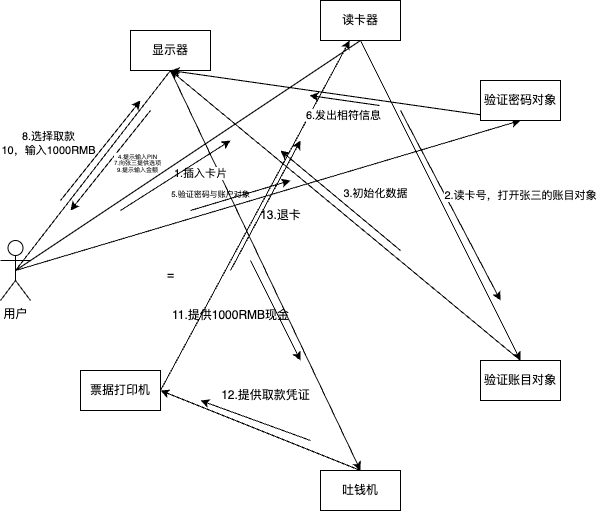

The diagram above was exported from draw.io. Its source (the exported page's mxGraphModel, read from the mxfile embedded in the PNG):
<mxGraphModel dx="1072" dy="727" grid="1" gridSize="10" guides="1" tooltips="1" connect="1" arrows="1" fold="1" page="1" pageScale="1" pageWidth="827" pageHeight="1169" math="0" shadow="0">
  <root>
    <mxCell id="0" />
    <mxCell id="1" parent="0" />
    <mxCell id="REk6QtHarjfcYSDSCine-12" style="rounded=0;orthogonalLoop=1;jettySize=auto;html=1;exitX=0.5;exitY=0.5;exitDx=0;exitDy=0;exitPerimeter=0;entryX=0.5;entryY=1;entryDx=0;entryDy=0;endArrow=none;startFill=0;" edge="1" parent="1" source="REk6QtHarjfcYSDSCine-1" target="REk6QtHarjfcYSDSCine-4">
      <mxGeometry relative="1" as="geometry" />
    </mxCell>
    <mxCell id="REk6QtHarjfcYSDSCine-13" value="&lt;div&gt;8.选择取款&lt;/div&gt;&lt;div&gt;10，输入1000RMB&lt;/div&gt;" style="edgeLabel;html=1;align=center;verticalAlign=middle;resizable=0;points=[];" vertex="1" connectable="0" parent="REk6QtHarjfcYSDSCine-12">
      <mxGeometry x="-0.1214" y="-1" relative="1" as="geometry">
        <mxPoint x="-37" y="-40" as="offset" />
      </mxGeometry>
    </mxCell>
    <mxCell id="REk6QtHarjfcYSDSCine-19" style="rounded=0;orthogonalLoop=1;jettySize=auto;html=1;exitX=0.5;exitY=0.5;exitDx=0;exitDy=0;exitPerimeter=0;entryX=0.5;entryY=1;entryDx=0;entryDy=0;endArrow=none;startFill=0;" edge="1" parent="1" source="REk6QtHarjfcYSDSCine-1" target="REk6QtHarjfcYSDSCine-5">
      <mxGeometry relative="1" as="geometry" />
    </mxCell>
    <mxCell id="REk6QtHarjfcYSDSCine-28" style="rounded=0;orthogonalLoop=1;jettySize=auto;html=1;exitX=0.5;exitY=0.5;exitDx=0;exitDy=0;exitPerimeter=0;entryX=0.5;entryY=1;entryDx=0;entryDy=0;" edge="1" parent="1" source="REk6QtHarjfcYSDSCine-1" target="REk6QtHarjfcYSDSCine-6">
      <mxGeometry relative="1" as="geometry" />
    </mxCell>
    <mxCell id="REk6QtHarjfcYSDSCine-1" value="用户" style="shape=umlActor;verticalLabelPosition=bottom;verticalAlign=top;html=1;" vertex="1" parent="1">
      <mxGeometry x="70" y="330" width="30" height="60" as="geometry" />
    </mxCell>
    <mxCell id="REk6QtHarjfcYSDSCine-35" style="rounded=0;orthogonalLoop=1;jettySize=auto;html=1;exitX=0.5;exitY=1;exitDx=0;exitDy=0;entryX=0.5;entryY=0;entryDx=0;entryDy=0;" edge="1" parent="1" source="REk6QtHarjfcYSDSCine-4" target="REk6QtHarjfcYSDSCine-7">
      <mxGeometry relative="1" as="geometry">
        <mxPoint x="410" y="470" as="targetPoint" />
      </mxGeometry>
    </mxCell>
    <mxCell id="REk6QtHarjfcYSDSCine-4" value="显示器" style="rounded=0;whiteSpace=wrap;html=1;" vertex="1" parent="1">
      <mxGeometry x="200" y="120" width="80" height="40" as="geometry" />
    </mxCell>
    <mxCell id="REk6QtHarjfcYSDSCine-22" style="rounded=0;orthogonalLoop=1;jettySize=auto;html=1;exitX=0.5;exitY=1;exitDx=0;exitDy=0;entryX=0.5;entryY=0;entryDx=0;entryDy=0;" edge="1" parent="1" source="REk6QtHarjfcYSDSCine-5" target="REk6QtHarjfcYSDSCine-10">
      <mxGeometry relative="1" as="geometry" />
    </mxCell>
    <mxCell id="REk6QtHarjfcYSDSCine-5" value="读卡器" style="rounded=0;whiteSpace=wrap;html=1;" vertex="1" parent="1">
      <mxGeometry x="390" y="90" width="80" height="40" as="geometry" />
    </mxCell>
    <mxCell id="REk6QtHarjfcYSDSCine-31" style="rounded=0;orthogonalLoop=1;jettySize=auto;html=1;exitX=0.5;exitY=1;exitDx=0;exitDy=0;entryX=0.5;entryY=1;entryDx=0;entryDy=0;" edge="1" parent="1" source="REk6QtHarjfcYSDSCine-6" target="REk6QtHarjfcYSDSCine-4">
      <mxGeometry relative="1" as="geometry" />
    </mxCell>
    <mxCell id="REk6QtHarjfcYSDSCine-6" value="验证密码对象" style="rounded=0;whiteSpace=wrap;html=1;" vertex="1" parent="1">
      <mxGeometry x="550" y="170" width="80" height="40" as="geometry" />
    </mxCell>
    <mxCell id="REk6QtHarjfcYSDSCine-38" style="rounded=0;orthogonalLoop=1;jettySize=auto;html=1;exitX=0.5;exitY=0;exitDx=0;exitDy=0;entryX=1;entryY=0.5;entryDx=0;entryDy=0;" edge="1" parent="1" source="REk6QtHarjfcYSDSCine-7" target="REk6QtHarjfcYSDSCine-8">
      <mxGeometry relative="1" as="geometry" />
    </mxCell>
    <mxCell id="REk6QtHarjfcYSDSCine-7" value="吐钱机" style="rounded=0;whiteSpace=wrap;html=1;" vertex="1" parent="1">
      <mxGeometry x="390" y="560" width="80" height="40" as="geometry" />
    </mxCell>
    <mxCell id="REk6QtHarjfcYSDSCine-42" style="rounded=0;orthogonalLoop=1;jettySize=auto;html=1;exitX=1;exitY=0.5;exitDx=0;exitDy=0;" edge="1" parent="1" source="REk6QtHarjfcYSDSCine-8" target="REk6QtHarjfcYSDSCine-5">
      <mxGeometry relative="1" as="geometry" />
    </mxCell>
    <mxCell id="REk6QtHarjfcYSDSCine-8" value="票据打印机" style="rounded=0;whiteSpace=wrap;html=1;" vertex="1" parent="1">
      <mxGeometry x="150" y="460" width="80" height="40" as="geometry" />
    </mxCell>
    <mxCell id="REk6QtHarjfcYSDSCine-25" style="rounded=0;orthogonalLoop=1;jettySize=auto;html=1;exitX=0.5;exitY=0;exitDx=0;exitDy=0;entryX=0.5;entryY=1;entryDx=0;entryDy=0;" edge="1" parent="1" source="REk6QtHarjfcYSDSCine-10" target="REk6QtHarjfcYSDSCine-4">
      <mxGeometry relative="1" as="geometry" />
    </mxCell>
    <mxCell id="REk6QtHarjfcYSDSCine-10" value="验证账目对象" style="rounded=0;whiteSpace=wrap;html=1;" vertex="1" parent="1">
      <mxGeometry x="550" y="450" width="80" height="40" as="geometry" />
    </mxCell>
    <mxCell id="REk6QtHarjfcYSDSCine-16" value="" style="endArrow=classic;html=1;rounded=0;" edge="1" parent="1">
      <mxGeometry width="50" height="50" relative="1" as="geometry">
        <mxPoint x="130" y="290" as="sourcePoint" />
        <mxPoint x="210" y="190" as="targetPoint" />
      </mxGeometry>
    </mxCell>
    <mxCell id="REk6QtHarjfcYSDSCine-17" value="" style="endArrow=classic;html=1;rounded=0;" edge="1" parent="1">
      <mxGeometry width="50" height="50" relative="1" as="geometry">
        <mxPoint x="220" y="200" as="sourcePoint" />
        <mxPoint x="140" y="300" as="targetPoint" />
      </mxGeometry>
    </mxCell>
    <mxCell id="REk6QtHarjfcYSDSCine-18" value="&lt;div style=&quot;line-height: 60%;&quot;&gt;&lt;font style=&quot;font-size: 6px; line-height: 60%;&quot;&gt;4.提示输入PIN&lt;/font&gt;&lt;div&gt;&lt;font style=&quot;font-size: 6px; line-height: 60%;&quot;&gt;7.向张三提供选项&lt;/font&gt;&lt;/div&gt;&lt;div&gt;&lt;font style=&quot;font-size: 6px; line-height: 60%;&quot;&gt;9.提示输入金额&lt;/font&gt;&lt;/div&gt;&lt;/div&gt;" style="edgeLabel;html=1;align=center;verticalAlign=middle;resizable=0;points=[];" vertex="1" connectable="0" parent="1">
      <mxGeometry x="210" y="220" as="geometry">
        <mxPoint x="-4" y="31" as="offset" />
      </mxGeometry>
    </mxCell>
    <mxCell id="REk6QtHarjfcYSDSCine-20" value="&lt;span style=&quot;font-size: 11px; background-color: rgb(255, 255, 255);&quot;&gt;1.插入卡片&lt;/span&gt;" style="text;html=1;align=center;verticalAlign=middle;resizable=0;points=[];autosize=1;strokeColor=none;fillColor=none;" vertex="1" parent="1">
      <mxGeometry x="230" y="248" width="80" height="30" as="geometry" />
    </mxCell>
    <mxCell id="REk6QtHarjfcYSDSCine-21" value="" style="endArrow=classic;html=1;rounded=0;" edge="1" parent="1">
      <mxGeometry width="50" height="50" relative="1" as="geometry">
        <mxPoint x="190" y="300" as="sourcePoint" />
        <mxPoint x="300" y="230" as="targetPoint" />
      </mxGeometry>
    </mxCell>
    <mxCell id="REk6QtHarjfcYSDSCine-23" value="" style="endArrow=classic;html=1;rounded=0;" edge="1" parent="1">
      <mxGeometry width="50" height="50" relative="1" as="geometry">
        <mxPoint x="470" y="200" as="sourcePoint" />
        <mxPoint x="570" y="390" as="targetPoint" />
      </mxGeometry>
    </mxCell>
    <mxCell id="REk6QtHarjfcYSDSCine-24" value="&lt;span style=&quot;font-size: 11px; background-color: rgb(255, 255, 255);&quot;&gt;2.读卡号，打开张三的账目对象&lt;/span&gt;" style="text;html=1;align=center;verticalAlign=middle;resizable=0;points=[];autosize=1;strokeColor=none;fillColor=none;" vertex="1" parent="1">
      <mxGeometry x="500" y="270" width="180" height="30" as="geometry" />
    </mxCell>
    <mxCell id="REk6QtHarjfcYSDSCine-26" value="" style="endArrow=classic;html=1;rounded=0;" edge="1" parent="1">
      <mxGeometry width="50" height="50" relative="1" as="geometry">
        <mxPoint x="470" y="340" as="sourcePoint" />
        <mxPoint x="350" y="240" as="targetPoint" />
      </mxGeometry>
    </mxCell>
    <mxCell id="REk6QtHarjfcYSDSCine-27" value="&lt;span style=&quot;font-size: 11px; background-color: rgb(255, 255, 255);&quot;&gt;3.初始化数据&lt;/span&gt;" style="text;html=1;align=center;verticalAlign=middle;resizable=0;points=[];autosize=1;strokeColor=none;fillColor=none;" vertex="1" parent="1">
      <mxGeometry x="400" y="268" width="90" height="30" as="geometry" />
    </mxCell>
    <mxCell id="REk6QtHarjfcYSDSCine-29" value="" style="endArrow=classic;html=1;rounded=0;" edge="1" parent="1">
      <mxGeometry width="50" height="50" relative="1" as="geometry">
        <mxPoint x="260" y="300" as="sourcePoint" />
        <mxPoint x="360" y="270" as="targetPoint" />
      </mxGeometry>
    </mxCell>
    <mxCell id="REk6QtHarjfcYSDSCine-30" value="&lt;font style=&quot;font-size: 8px;&quot;&gt;5.验证密码与账户对象&lt;/font&gt;" style="text;html=1;align=center;verticalAlign=middle;resizable=0;points=[];autosize=1;strokeColor=none;fillColor=none;" vertex="1" parent="1">
      <mxGeometry x="230" y="268" width="100" height="30" as="geometry" />
    </mxCell>
    <mxCell id="REk6QtHarjfcYSDSCine-32" value="" style="endArrow=classic;html=1;rounded=0;" edge="1" parent="1">
      <mxGeometry width="50" height="50" relative="1" as="geometry">
        <mxPoint x="449" y="195" as="sourcePoint" />
        <mxPoint x="379" y="185" as="targetPoint" />
      </mxGeometry>
    </mxCell>
    <mxCell id="REk6QtHarjfcYSDSCine-33" value="&lt;span style=&quot;font-size: 11px; background-color: rgb(255, 255, 255);&quot;&gt;6.发出相符信息&lt;/span&gt;" style="text;html=1;align=center;verticalAlign=middle;resizable=0;points=[];autosize=1;strokeColor=none;fillColor=none;" vertex="1" parent="1">
      <mxGeometry x="363" y="190" width="100" height="30" as="geometry" />
    </mxCell>
    <mxCell id="REk6QtHarjfcYSDSCine-36" value="" style="endArrow=classic;html=1;rounded=0;" edge="1" parent="1">
      <mxGeometry width="50" height="50" relative="1" as="geometry">
        <mxPoint x="320" y="350" as="sourcePoint" />
        <mxPoint x="370" y="450" as="targetPoint" />
      </mxGeometry>
    </mxCell>
    <mxCell id="REk6QtHarjfcYSDSCine-37" value="11.提供1000RMB现金" style="text;html=1;align=center;verticalAlign=middle;resizable=0;points=[];autosize=1;strokeColor=none;fillColor=none;" vertex="1" parent="1">
      <mxGeometry x="230" y="390" width="140" height="30" as="geometry" />
    </mxCell>
    <mxCell id="REk6QtHarjfcYSDSCine-39" value="12.提供取款凭证" style="text;html=1;align=center;verticalAlign=middle;resizable=0;points=[];autosize=1;strokeColor=none;fillColor=none;" vertex="1" parent="1">
      <mxGeometry x="280" y="470" width="110" height="30" as="geometry" />
    </mxCell>
    <mxCell id="REk6QtHarjfcYSDSCine-40" value="" style="endArrow=classic;html=1;rounded=0;" edge="1" parent="1">
      <mxGeometry width="50" height="50" relative="1" as="geometry">
        <mxPoint x="380" y="530" as="sourcePoint" />
        <mxPoint x="270" y="490" as="targetPoint" />
      </mxGeometry>
    </mxCell>
    <mxCell id="REk6QtHarjfcYSDSCine-41" value="=" style="text;html=1;align=center;verticalAlign=middle;resizable=0;points=[];autosize=1;strokeColor=none;fillColor=none;" vertex="1" parent="1">
      <mxGeometry x="225" y="350" width="30" height="30" as="geometry" />
    </mxCell>
    <mxCell id="REk6QtHarjfcYSDSCine-43" value="" style="endArrow=classic;html=1;rounded=0;" edge="1" parent="1">
      <mxGeometry width="50" height="50" relative="1" as="geometry">
        <mxPoint x="300" y="360" as="sourcePoint" />
        <mxPoint x="370" y="230" as="targetPoint" />
      </mxGeometry>
    </mxCell>
    <mxCell id="REk6QtHarjfcYSDSCine-44" value="13.退卡" style="text;html=1;align=center;verticalAlign=middle;resizable=0;points=[];autosize=1;strokeColor=none;fillColor=none;" vertex="1" parent="1">
      <mxGeometry x="320" y="290" width="60" height="30" as="geometry" />
    </mxCell>
  </root>
</mxGraphModel>